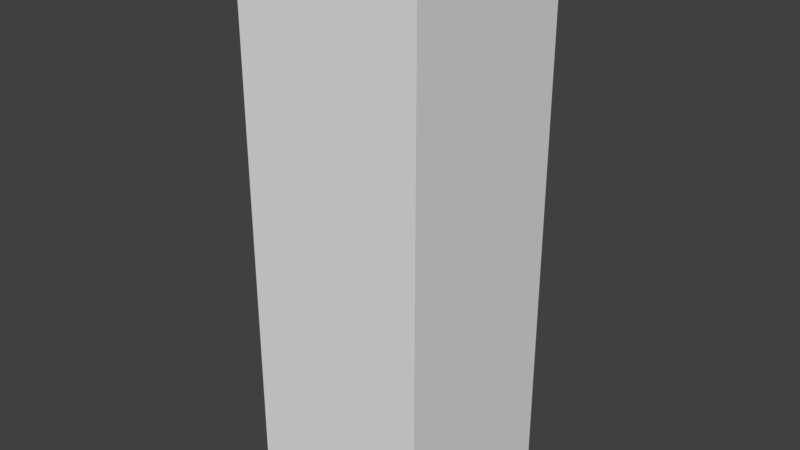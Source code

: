 # Source: building4.blend  (saved by Blender 2.78.0; exported with 4.5.12 LTS)
import bpy
from mathutils import Matrix  # noqa: F401  (used for matrix-valued properties, if any)

bpy.ops.wm.read_factory_settings(use_empty=True)
scene = bpy.context.scene
scene.name = 'Scene'

# ---- collections
col_collection_1 = bpy.data.collections.new('Collection 1'); scene.collection.children.link(col_collection_1)

# ---- materials (node trees are filled in below, after node groups)
mat_facade = bpy.data.materials.new('facade')
mat_facade.alpha_threshold = 0.0
mat_facade.use_transparent_shadow = False
mat_facade.roughness = 0.5
mat_facade.line_color = (0.0, 0.0, 0.0, 1.0)
mat_material = bpy.data.materials.new('Material')
mat_material.alpha_threshold = 0.0
mat_material.use_transparent_shadow = False
mat_material.roughness = 0.5

# ---- material node trees

# ---- world
world_world = bpy.data.worlds.new('World'); scene.world = world_world
world_world.color = (0.05088, 0.05088, 0.05088)
world_world.use_sun_shadow = False
world_world.sun_shadow_jitter_overblur = 0.0
world_world.cycles.sampling_method = 'MANUAL'

# ---- meshes
me_cube = bpy.data.meshes.new('Cube')
me_cube.from_pydata([(10.0, 10.0, -28.41), (10.0, -10.0, -28.41), (-10.0, -10.0, -28.41), (-10.0, 10.0, -28.41), (10.0, 10.0, 28.41), (10.0, -10.0, 28.41), (-10.0, -10.0, 28.41), (-10.0, 10.0, 28.41), (-0.7254, -0.7254, 31.59), (-0.7254, 0.7254, 31.59), (0.7254, 0.7254, 31.59), (0.7254, -0.7254, 31.59)], [], [(0, 1, 2, 3), (4, 7, 11, 8), (0, 4, 5, 1), (1, 5, 6, 2), (2, 6, 7, 3), (4, 0, 3, 7), (8, 11, 10, 9), (6, 5, 9, 10), (7, 6, 10, 11), (5, 4, 8, 9)])
me_cube.polygons.foreach_set('material_index', [0, 1, 0, 0, 0, 0, 0, 1, 1, 1])
_uv = me_cube.uv_layers.new(name='UVMap')
_uv.uv.foreach_set('vector', [2.024, 1.646, -1.024, 1.646, -1.024, -0.6457, 2.024, -0.6457, -0.9261, -0.5719, 1.926, -0.5719, 1.926, 1.572, -0.9261, 1.572, 2.024, 1.646, -1.024, 1.646, -1.024, -0.6457, 2.024, -0.6457, 2.024, 1.646, -1.024, 1.646, -1.024, -0.6457, 2.024, -0.6457, 2.024, 1.646, -1.024, 1.646, -1.024, -0.6457, 2.024, -0.6457, 2.024, 1.646, -1.024, 1.646, -1.024, -0.6457, 2.024, -0.6457, 2.024, 1.646, -1.024, 1.646, -1.024, -0.6457, 2.024, -0.6457, -0.9261, -0.5719, 1.926, -0.5719, 1.926, 1.572, -0.9261, 1.572, -0.9261, -0.5719, 1.926, -0.5719, 1.926, 1.572, -0.9261, 1.572, -0.9261, -0.5719, 1.926, -0.5719, 1.926, 1.572, -0.9261, 1.572])
me_cube.materials.append(mat_facade)
me_cube.materials.append(None)
me_cube.use_remesh_preserve_volume = False
me_cube.use_remesh_preserve_attributes = False
me_cube.use_mirror_vertex_groups = False
me_cube.update()

# ---- objects
ob_cube = bpy.data.objects.new('Cube', me_cube)

# ---- transforms, parenting, visibility, modifiers, constraints
ob_cube.location = (0.0, 0.0, 14.37)
ob_cube.lock_rotations_4d = False
ob_cube.empty_display_type = 'ARROWS'
ob_cube.lineart.crease_threshold = 0.0
ob_cube.material_slots[0].link = 'OBJECT'; ob_cube.material_slots[0].material = mat_facade
ob_cube.material_slots[1].link = 'OBJECT'; ob_cube.material_slots[1].material = mat_material

# ---- collection membership
col_collection_1.objects.link(ob_cube)

# ---- scene / render settings (as saved in the file)
scene.frame_start = 1; scene.frame_end = 250; scene.frame_set(1)
scene.render.engine = 'BLENDER_EEVEE_NEXT'
scene.render.resolution_percentage = 50
scene.render.dither_intensity = 0.0
scene.cycles.use_denoising = False
scene.cycles.samples = 128
scene.cycles.sampling_pattern = 'TABULATED_SOBOL'
scene.cycles.light_sampling_threshold = 0.0
scene.cycles.use_adaptive_sampling = False
scene.cycles.use_light_tree = False
scene.cycles.blur_glossy = 0.0
scene.cycles.sample_clamp_indirect = 0.0
scene.view_settings.view_transform = 'Standard'
bpy.context.view_layer.update()

# ---- added for rendering (the .blend has no active camera and no usable light): camera, sun
cam_auto = bpy.data.cameras.new('AutoCamera')
cam_auto.lens = 50.0
cam_auto.sensor_width = 36.0
cam_auto.clip_end = 1077.08
ob_auto_camera = bpy.data.objects.new('AutoCamera', cam_auto)
scene.collection.objects.link(ob_auto_camera)
ob_auto_camera.location = (61.3725, -73.647, 65.0587)
ob_auto_camera.rotation_euler = (1.09748, -7.21219e-08, 0.694738)
scene.camera = ob_auto_camera
light_auto_sun = bpy.data.lights.new('AutoSun', 'SUN')
light_auto_sun.energy = 3.0
light_auto_sun.angle = 0.0523599
ob_auto_sun = bpy.data.objects.new('AutoSun', light_auto_sun)
scene.collection.objects.link(ob_auto_sun)
ob_auto_sun.rotation_euler = (0.872665, 0.174533, 0.523599)
bpy.context.view_layer.update()
